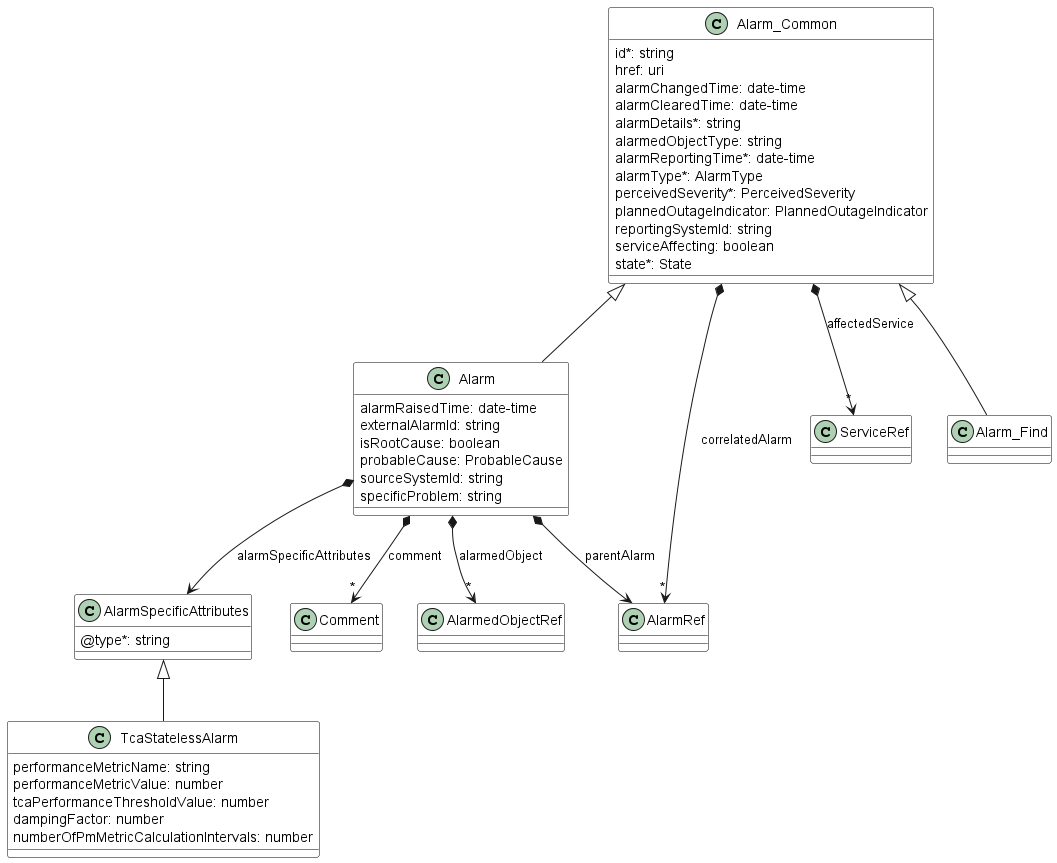

The diagram above was rendered by PlantUML. Its source (embedded in the PNG):
@startuml statelessTCAAlarmModel
skinparam {
    ClassBackgroundColor White
    ClassBorderColor Black
}

class Alarm {

    alarmRaisedTime: date-time
    externalAlarmId: string
    isRootCause: boolean
    probableCause: ProbableCause
    sourceSystemId: string
    specificProblem: string
}
Alarm_Common <|-- Alarm

Alarm *-->"*" AlarmedObjectRef : alarmedObject
Alarm *-->"*" Comment : comment
Alarm *--> AlarmRef : parentAlarm
Alarm *--> AlarmSpecificAttributes : alarmSpecificAttributes


class AlarmRef {

}



class AlarmSpecificAttributes {

    @type*: string
}


class Alarm_Common {

    id*: string
    href: uri
    alarmChangedTime: date-time
    alarmClearedTime: date-time
    alarmDetails*: string
    alarmedObjectType: string
    alarmReportingTime*: date-time
    alarmType*: AlarmType
    perceivedSeverity*: PerceivedSeverity
    plannedOutageIndicator: PlannedOutageIndicator
    reportingSystemId: string
    serviceAffecting: boolean
    state*: State
}

Alarm_Common *-->"*" ServiceRef : affectedService
Alarm_Common *-->"*" AlarmRef : correlatedAlarm


class Alarm_Find {

}
Alarm_Common <|-- Alarm_Find



class AlarmedObjectRef {
}



class Comment {
}

class TcaStatelessAlarm {

    performanceMetricName: string
    performanceMetricValue: number
    tcaPerformanceThresholdValue: number
    dampingFactor: number
    numberOfPmMetricCalculationIntervals: number
}
AlarmSpecificAttributes <|-- TcaStatelessAlarm



@enduml